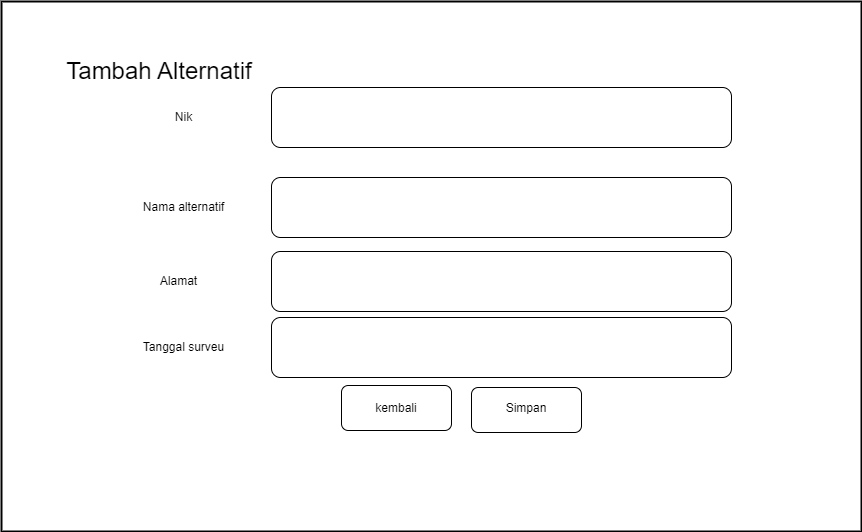

The diagram above was exported from draw.io. Its source (the exported page's mxGraphModel, read from the mxfile embedded in the PNG):
<mxGraphModel dx="818" dy="820" grid="1" gridSize="10" guides="1" tooltips="1" connect="1" arrows="1" fold="1" page="1" pageScale="1" pageWidth="1169" pageHeight="827" math="0" shadow="0">
  <root>
    <mxCell id="0" />
    <mxCell id="1" parent="0" />
    <mxCell id="JFNofztg7dmXyUVmnlrv-2" value="" style="rounded=0;whiteSpace=wrap;html=1;strokeWidth=2;" parent="1" vertex="1">
      <mxGeometry x="80" y="149" width="860" height="530" as="geometry" />
    </mxCell>
    <mxCell id="JFNofztg7dmXyUVmnlrv-3" value="&lt;h2 style=&quot;line-height: 1.34; margin: 0px 40px 0px 0px; font-family: &amp;quot;Google Sans&amp;quot;, arial, sans-serif; font-size: 24px; font-weight: 400; pointer-events: none; position: relative; transform-origin: left top; overflow-wrap: break-word; overflow: visible; padding-bottom: 2px;&quot; data-ved=&quot;2ahUKEwiXhe-46Mn7AhXmT2wGHUcXCMAQ3B0oAHoECAsQAQ&quot; data-attrid=&quot;title&quot; data-local-attribute=&quot;d3bn&quot; data-dtype=&quot;d3ifr&quot; class=&quot;qrShPb kno-ecr-pt PZPZlf q8U8x PPT5v hNKfZe&quot;&gt;&lt;span style=&quot;background-color: rgb(255, 255, 255);&quot;&gt;Tambah Alternatif&lt;/span&gt;&lt;/h2&gt;" style="text;html=1;strokeColor=none;fillColor=none;align=center;verticalAlign=middle;whiteSpace=wrap;rounded=0;strokeWidth=2;" parent="1" vertex="1">
      <mxGeometry x="132.5" y="200" width="250" height="40" as="geometry" />
    </mxCell>
    <mxCell id="JFNofztg7dmXyUVmnlrv-12" value="" style="rounded=1;whiteSpace=wrap;html=1;" parent="1" vertex="1">
      <mxGeometry x="350" y="235" width="460" height="60" as="geometry" />
    </mxCell>
    <mxCell id="JFNofztg7dmXyUVmnlrv-13" value="" style="rounded=1;whiteSpace=wrap;html=1;" parent="1" vertex="1">
      <mxGeometry x="350" y="325" width="460" height="60" as="geometry" />
    </mxCell>
    <mxCell id="JFNofztg7dmXyUVmnlrv-15" value="Nik" style="text;html=1;strokeColor=none;fillColor=none;align=center;verticalAlign=middle;whiteSpace=wrap;rounded=0;" parent="1" vertex="1">
      <mxGeometry x="205" y="250" width="115" height="30" as="geometry" />
    </mxCell>
    <mxCell id="JFNofztg7dmXyUVmnlrv-16" value="Nama alternatif" style="text;html=1;strokeColor=none;fillColor=none;align=center;verticalAlign=middle;whiteSpace=wrap;rounded=0;" parent="1" vertex="1">
      <mxGeometry x="205" y="340" width="115" height="30" as="geometry" />
    </mxCell>
    <mxCell id="JFNofztg7dmXyUVmnlrv-17" value="" style="rounded=1;whiteSpace=wrap;html=1;" parent="1" vertex="1">
      <mxGeometry x="420" y="533" width="110" height="45" as="geometry" />
    </mxCell>
    <mxCell id="JFNofztg7dmXyUVmnlrv-18" value="kembali" style="text;html=1;strokeColor=none;fillColor=none;align=center;verticalAlign=middle;whiteSpace=wrap;rounded=0;" parent="1" vertex="1">
      <mxGeometry x="445" y="540.5" width="60" height="30" as="geometry" />
    </mxCell>
    <mxCell id="JFNofztg7dmXyUVmnlrv-19" value="" style="rounded=1;whiteSpace=wrap;html=1;" parent="1" vertex="1">
      <mxGeometry x="550" y="535" width="110" height="45" as="geometry" />
    </mxCell>
    <mxCell id="JFNofztg7dmXyUVmnlrv-20" value="Simpan" style="text;html=1;strokeColor=none;fillColor=none;align=center;verticalAlign=middle;whiteSpace=wrap;rounded=0;" parent="1" vertex="1">
      <mxGeometry x="575" y="540.5" width="60" height="30" as="geometry" />
    </mxCell>
    <mxCell id="ZvSgAaLZ51JujiDtScp4-1" value="Alamat" style="text;html=1;strokeColor=none;fillColor=none;align=center;verticalAlign=middle;whiteSpace=wrap;rounded=0;" vertex="1" parent="1">
      <mxGeometry x="200" y="414" width="115" height="30" as="geometry" />
    </mxCell>
    <mxCell id="ZvSgAaLZ51JujiDtScp4-2" style="edgeStyle=orthogonalEdgeStyle;rounded=0;orthogonalLoop=1;jettySize=auto;html=1;exitX=0.5;exitY=1;exitDx=0;exitDy=0;" edge="1" parent="1" source="JFNofztg7dmXyUVmnlrv-15" target="JFNofztg7dmXyUVmnlrv-15">
      <mxGeometry relative="1" as="geometry" />
    </mxCell>
    <mxCell id="ZvSgAaLZ51JujiDtScp4-3" value="" style="rounded=1;whiteSpace=wrap;html=1;" vertex="1" parent="1">
      <mxGeometry x="350" y="399" width="460" height="60" as="geometry" />
    </mxCell>
    <mxCell id="ZvSgAaLZ51JujiDtScp4-5" value="Tanggal surveu" style="text;html=1;strokeColor=none;fillColor=none;align=center;verticalAlign=middle;whiteSpace=wrap;rounded=0;" vertex="1" parent="1">
      <mxGeometry x="205" y="480" width="115" height="30" as="geometry" />
    </mxCell>
    <mxCell id="ZvSgAaLZ51JujiDtScp4-6" value="" style="rounded=1;whiteSpace=wrap;html=1;" vertex="1" parent="1">
      <mxGeometry x="350" y="465" width="460" height="60" as="geometry" />
    </mxCell>
  </root>
</mxGraphModel>